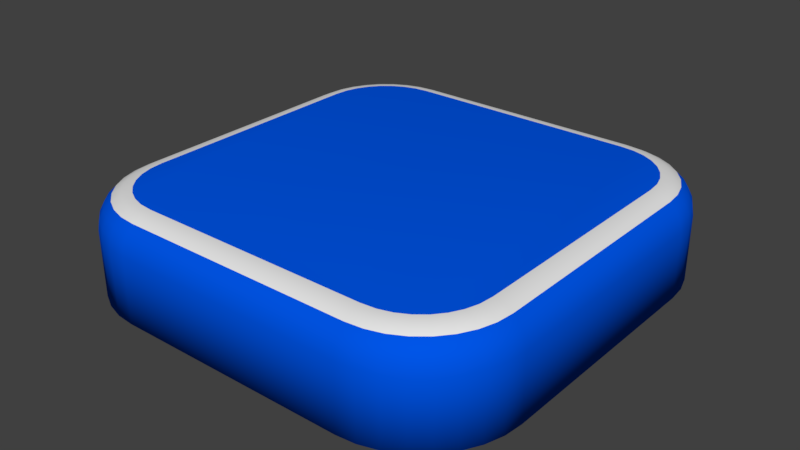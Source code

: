 # Source: stage_square.blend  (saved by Blender 2.79.0; exported with 4.5.12 LTS)
import bpy
from mathutils import Matrix  # noqa: F401  (used for matrix-valued properties, if any)

bpy.ops.wm.read_factory_settings(use_empty=True)
scene = bpy.context.scene
scene.name = 'Scene'

# ---- collections
col_collection_1 = bpy.data.collections.new('Collection 1'); scene.collection.children.link(col_collection_1)

# ---- materials (node trees are filled in below, after node groups)
mat_material = bpy.data.materials.new('Material')
mat_material.alpha_threshold = 0.0
mat_material.use_transparent_shadow = False
mat_material.diffuse_color = (0.0001748, 0.09157, 0.8, 1.0)
mat_material.roughness = 0.5
mat_material.line_color = (0.0, 0.0, 0.0, 1.0)
mat_material_001 = bpy.data.materials.new('Material.001')
mat_material_001.alpha_threshold = 0.0
mat_material_001.use_transparent_shadow = False
mat_material_001.roughness = 0.5

# ---- material node trees

# ---- world
world_world = bpy.data.worlds.new('World'); scene.world = world_world
world_world.color = (0.05088, 0.05088, 0.05088)
world_world.use_sun_shadow = False
world_world.sun_shadow_jitter_overblur = 0.0
world_world.cycles.sampling_method = 'MANUAL'

# ---- meshes
me_cube = bpy.data.meshes.new('Cube')
me_cube.from_pydata([(1.092, 2.0, -0.449), (2.0, 1.092, -0.449), (1.269, 1.983, -0.449), (1.439, 1.931, -0.449), (1.596, 1.847, -0.449), (1.734, 1.734, -0.449), (1.847, 1.596, -0.449), (1.931, 1.439, -0.449), (1.983, 1.269, -0.449), (2.0, -1.092, -0.449), (1.092, -2.0, -0.449), (1.983, -1.269, -0.449), (1.931, -1.439, -0.449), (1.847, -1.596, -0.449), (1.734, -1.734, -0.449), (1.596, -1.847, -0.449), (1.439, -1.931, -0.449), (1.269, -1.983, -0.449), (-1.092, -2.0, -0.449), (-2.0, -1.092, -0.449), (-1.269, -1.983, -0.449), (-1.439, -1.931, -0.449), (-1.596, -1.847, -0.449), (-1.734, -1.734, -0.449), (-1.847, -1.596, -0.449), (-1.931, -1.439, -0.449), (-1.983, -1.269, -0.449), (-2.0, 1.092, -0.449), (-1.092, 2.0, -0.449), (-1.983, 1.269, -0.449), (-1.931, 1.439, -0.449), (-1.847, 1.596, -0.449), (-1.734, 1.734, -0.449), (-1.596, 1.847, -0.449), (-1.439, 1.931, -0.449), (-1.269, 1.983, -0.449), (1.704, 1.077, 0.449), (2.0, 1.092, 0.1532), (1.796, 1.082, 0.4345), (1.878, 1.086, 0.3925), (1.943, 1.089, 0.3271), (1.986, 1.091, 0.2446), (1.077, 1.704, 0.449), (1.092, 2.0, 0.1532), (1.082, 1.796, 0.4345), (1.086, 1.878, 0.3925), (1.089, 1.943, 0.3271), (1.091, 1.986, 0.2446), (1.691, 1.211, 0.449), (1.983, 1.269, 0.1532), (1.781, 1.229, 0.4345), (1.862, 1.245, 0.3925), (1.927, 1.258, 0.3271), (1.968, 1.266, 0.2446), (1.656, 1.326, 0.449), (1.931, 1.439, 0.1532), (1.741, 1.361, 0.4345), (1.818, 1.392, 0.3925), (1.878, 1.418, 0.3271), (1.917, 1.434, 0.2446), (1.6, 1.431, 0.449), (1.847, 1.596, 0.1532), (1.676, 1.482, 0.4345), (1.745, 1.528, 0.3925), (1.8, 1.565, 0.3271), (1.835, 1.588, 0.2446), (1.524, 1.524, 0.449), (1.734, 1.734, 0.1532), (1.589, 1.589, 0.4345), (1.647, 1.647, 0.3925), (1.694, 1.694, 0.3271), (1.724, 1.724, 0.2446), (1.431, 1.6, 0.449), (1.596, 1.847, 0.1532), (1.482, 1.676, 0.4345), (1.528, 1.745, 0.3925), (1.565, 1.8, 0.3271), (1.588, 1.835, 0.2446), (1.326, 1.656, 0.449), (1.439, 1.931, 0.1532), (1.361, 1.741, 0.4345), (1.392, 1.818, 0.3925), (1.418, 1.878, 0.3271), (1.434, 1.917, 0.2446), (1.211, 1.691, 0.449), (1.269, 1.983, 0.1532), (1.229, 1.781, 0.4345), (1.245, 1.862, 0.3925), (1.258, 1.927, 0.3271), (1.266, 1.968, 0.2446), (1.077, -1.704, 0.449), (1.092, -2.0, 0.1532), (1.082, -1.796, 0.4345), (1.086, -1.878, 0.3925), (1.089, -1.943, 0.3271), (1.091, -1.986, 0.2446), (1.704, -1.077, 0.449), (2.0, -1.092, 0.1532), (1.796, -1.082, 0.4345), (1.878, -1.086, 0.3925), (1.943, -1.089, 0.3271), (1.986, -1.091, 0.2446), (1.211, -1.691, 0.449), (1.269, -1.983, 0.1532), (1.229, -1.781, 0.4345), (1.245, -1.862, 0.3925), (1.258, -1.927, 0.3271), (1.266, -1.968, 0.2446), (1.326, -1.656, 0.449), (1.439, -1.931, 0.1532), (1.361, -1.741, 0.4345), (1.392, -1.818, 0.3925), (1.418, -1.878, 0.3271), (1.434, -1.917, 0.2446), (1.431, -1.6, 0.449), (1.596, -1.847, 0.1532), (1.482, -1.676, 0.4345), (1.528, -1.745, 0.3925), (1.565, -1.8, 0.3271), (1.588, -1.835, 0.2446), (1.524, -1.524, 0.449), (1.734, -1.734, 0.1532), (1.589, -1.589, 0.4345), (1.647, -1.647, 0.3925), (1.694, -1.694, 0.3271), (1.724, -1.724, 0.2446), (1.6, -1.431, 0.449), (1.847, -1.596, 0.1532), (1.676, -1.482, 0.4345), (1.745, -1.528, 0.3925), (1.8, -1.565, 0.3271), (1.835, -1.588, 0.2446), (1.656, -1.326, 0.449), (1.931, -1.439, 0.1532), (1.741, -1.361, 0.4345), (1.818, -1.392, 0.3925), (1.878, -1.418, 0.3271), (1.917, -1.434, 0.2446), (1.691, -1.211, 0.449), (1.983, -1.269, 0.1532), (1.781, -1.229, 0.4345), (1.862, -1.245, 0.3925), (1.927, -1.258, 0.3271), (1.968, -1.266, 0.2446), (-1.704, -1.077, 0.449), (-2.0, -1.092, 0.1532), (-1.796, -1.082, 0.4345), (-1.878, -1.086, 0.3925), (-1.943, -1.089, 0.3271), (-1.986, -1.091, 0.2446), (-1.077, -1.704, 0.449), (-1.092, -2.0, 0.1532), (-1.082, -1.796, 0.4345), (-1.086, -1.878, 0.3925), (-1.089, -1.943, 0.3271), (-1.091, -1.986, 0.2446), (-1.691, -1.211, 0.449), (-1.983, -1.269, 0.1532), (-1.781, -1.229, 0.4345), (-1.862, -1.245, 0.3925), (-1.927, -1.258, 0.3271), (-1.968, -1.266, 0.2446), (-1.656, -1.326, 0.449), (-1.931, -1.439, 0.1532), (-1.741, -1.361, 0.4345), (-1.818, -1.392, 0.3925), (-1.878, -1.418, 0.3271), (-1.917, -1.434, 0.2446), (-1.6, -1.431, 0.449), (-1.847, -1.596, 0.1532), (-1.676, -1.482, 0.4345), (-1.745, -1.528, 0.3925), (-1.8, -1.565, 0.3271), (-1.835, -1.588, 0.2446), (-1.524, -1.524, 0.449), (-1.734, -1.734, 0.1532), (-1.589, -1.589, 0.4345), (-1.647, -1.647, 0.3925), (-1.694, -1.694, 0.3271), (-1.724, -1.724, 0.2446), (-1.431, -1.6, 0.449), (-1.596, -1.847, 0.1532), (-1.482, -1.676, 0.4345), (-1.528, -1.745, 0.3925), (-1.565, -1.8, 0.3271), (-1.588, -1.835, 0.2446), (-1.326, -1.656, 0.449), (-1.439, -1.931, 0.1532), (-1.361, -1.741, 0.4345), (-1.392, -1.818, 0.3925), (-1.418, -1.878, 0.3271), (-1.434, -1.917, 0.2446), (-1.211, -1.691, 0.449), (-1.269, -1.983, 0.1532), (-1.229, -1.781, 0.4345), (-1.245, -1.862, 0.3925), (-1.258, -1.927, 0.3271), (-1.266, -1.968, 0.2446), (-1.077, 1.704, 0.449), (-1.092, 2.0, 0.1532), (-1.082, 1.796, 0.4345), (-1.086, 1.878, 0.3925), (-1.089, 1.943, 0.3271), (-1.091, 1.986, 0.2446), (-1.704, 1.077, 0.449), (-2.0, 1.092, 0.1532), (-1.796, 1.082, 0.4345), (-1.878, 1.086, 0.3925), (-1.943, 1.089, 0.3271), (-1.986, 1.091, 0.2446), (-1.211, 1.691, 0.449), (-1.269, 1.983, 0.1532), (-1.229, 1.781, 0.4345), (-1.245, 1.862, 0.3925), (-1.258, 1.927, 0.3271), (-1.266, 1.968, 0.2446), (-1.326, 1.656, 0.449), (-1.439, 1.931, 0.1532), (-1.361, 1.741, 0.4345), (-1.392, 1.818, 0.3925), (-1.418, 1.878, 0.3271), (-1.434, 1.917, 0.2446), (-1.431, 1.6, 0.449), (-1.596, 1.847, 0.1532), (-1.482, 1.676, 0.4345), (-1.528, 1.745, 0.3925), (-1.565, 1.8, 0.3271), (-1.588, 1.835, 0.2446), (-1.524, 1.524, 0.449), (-1.734, 1.734, 0.1532), (-1.589, 1.589, 0.4345), (-1.647, 1.647, 0.3925), (-1.694, 1.694, 0.3271), (-1.724, 1.724, 0.2446), (-1.6, 1.431, 0.449), (-1.847, 1.596, 0.1532), (-1.676, 1.482, 0.4345), (-1.745, 1.528, 0.3925), (-1.8, 1.565, 0.3271), (-1.835, 1.588, 0.2446), (-1.656, 1.326, 0.449), (-1.931, 1.439, 0.1532), (-1.741, 1.361, 0.4345), (-1.818, 1.392, 0.3925), (-1.878, 1.418, 0.3271), (-1.917, 1.434, 0.2446), (-1.691, 1.211, 0.449), (-1.983, 1.269, 0.1532), (-1.781, 1.229, 0.4345), (-1.862, 1.245, 0.3925), (-1.927, 1.258, 0.3271), (-1.968, 1.266, 0.2446)], [], [(7, 55, 49, 8), (0, 2, 3, 4, 5, 6, 7, 8, 1, 9, 11, 12, 13, 14, 15, 16, 17, 10, 18, 20, 21, 22, 23, 24, 25, 26, 19, 27, 29, 30, 31, 32, 33, 34, 35, 28), (18, 151, 193, 20), (0, 43, 85, 2), (9, 97, 139, 11), (43, 0, 28, 199), (17, 103, 91, 10), (2, 85, 79, 3), (3, 79, 73, 4), (4, 73, 67, 5), (5, 67, 61, 6), (6, 61, 55, 7), (1, 37, 97, 9), (16, 109, 103, 17), (26, 157, 145, 19), (11, 139, 133, 12), (12, 133, 127, 13), (13, 127, 121, 14), (14, 121, 115, 15), (15, 115, 109, 16), (10, 91, 151, 18), (25, 163, 157, 26), (35, 211, 199, 28), (20, 193, 187, 21), (21, 187, 181, 22), (22, 181, 175, 23), (23, 175, 169, 24), (24, 169, 163, 25), (19, 145, 205, 27), (34, 217, 211, 35), (29, 247, 241, 30), (30, 241, 235, 31), (31, 235, 229, 32), (32, 229, 223, 33), (33, 223, 217, 34), (27, 205, 247, 29), (36, 48, 54, 60, 66, 72, 78, 84, 42, 198, 210, 216, 222, 228, 234, 240, 246, 204, 144, 156, 162, 168, 174, 180, 186, 192, 150, 90, 102, 108, 114, 120, 126, 132, 138, 96), (42, 84, 86, 44), (44, 86, 87, 45), (45, 87, 88, 46), (46, 88, 89, 47), (47, 89, 85, 43), (84, 78, 80, 86), (86, 80, 81, 87), (87, 81, 82, 88), (88, 82, 83, 89), (89, 83, 79, 85), (78, 72, 74, 80), (80, 74, 75, 81), (81, 75, 76, 82), (82, 76, 77, 83), (83, 77, 73, 79), (72, 66, 68, 74), (74, 68, 69, 75), (75, 69, 70, 76), (76, 70, 71, 77), (77, 71, 67, 73), (66, 60, 62, 68), (68, 62, 63, 69), (69, 63, 64, 70), (70, 64, 65, 71), (71, 65, 61, 67), (60, 54, 56, 62), (62, 56, 57, 63), (63, 57, 58, 64), (64, 58, 59, 65), (65, 59, 55, 61), (54, 48, 50, 56), (56, 50, 51, 57), (57, 51, 52, 58), (58, 52, 53, 59), (59, 53, 49, 55), (48, 36, 38, 50), (50, 38, 39, 51), (51, 39, 40, 52), (52, 40, 41, 53), (53, 41, 37, 49), (96, 138, 140, 98), (98, 140, 141, 99), (99, 141, 142, 100), (100, 142, 143, 101), (101, 143, 139, 97), (138, 132, 134, 140), (140, 134, 135, 141), (141, 135, 136, 142), (142, 136, 137, 143), (143, 137, 133, 139), (132, 126, 128, 134), (134, 128, 129, 135), (135, 129, 130, 136), (136, 130, 131, 137), (137, 131, 127, 133), (126, 120, 122, 128), (128, 122, 123, 129), (129, 123, 124, 130), (130, 124, 125, 131), (131, 125, 121, 127), (120, 114, 116, 122), (122, 116, 117, 123), (123, 117, 118, 124), (124, 118, 119, 125), (125, 119, 115, 121), (114, 108, 110, 116), (116, 110, 111, 117), (117, 111, 112, 118), (118, 112, 113, 119), (119, 113, 109, 115), (108, 102, 104, 110), (110, 104, 105, 111), (111, 105, 106, 112), (112, 106, 107, 113), (113, 107, 103, 109), (102, 90, 92, 104), (104, 92, 93, 105), (105, 93, 94, 106), (106, 94, 95, 107), (107, 95, 91, 103), (150, 192, 194, 152), (152, 194, 195, 153), (153, 195, 196, 154), (154, 196, 197, 155), (155, 197, 193, 151), (192, 186, 188, 194), (194, 188, 189, 195), (195, 189, 190, 196), (196, 190, 191, 197), (197, 191, 187, 193), (186, 180, 182, 188), (188, 182, 183, 189), (189, 183, 184, 190), (190, 184, 185, 191), (191, 185, 181, 187), (180, 174, 176, 182), (182, 176, 177, 183), (183, 177, 178, 184), (184, 178, 179, 185), (185, 179, 175, 181), (174, 168, 170, 176), (176, 170, 171, 177), (177, 171, 172, 178), (178, 172, 173, 179), (179, 173, 169, 175), (168, 162, 164, 170), (170, 164, 165, 171), (171, 165, 166, 172), (172, 166, 167, 173), (173, 167, 163, 169), (162, 156, 158, 164), (164, 158, 159, 165), (165, 159, 160, 166), (166, 160, 161, 167), (167, 161, 157, 163), (156, 144, 146, 158), (158, 146, 147, 159), (159, 147, 148, 160), (160, 148, 149, 161), (161, 149, 145, 157), (204, 246, 248, 206), (206, 248, 249, 207), (207, 249, 250, 208), (208, 250, 251, 209), (209, 251, 247, 205), (246, 240, 242, 248), (248, 242, 243, 249), (249, 243, 244, 250), (250, 244, 245, 251), (251, 245, 241, 247), (240, 234, 236, 242), (242, 236, 237, 243), (243, 237, 238, 244), (244, 238, 239, 245), (245, 239, 235, 241), (234, 228, 230, 236), (236, 230, 231, 237), (237, 231, 232, 238), (238, 232, 233, 239), (239, 233, 229, 235), (228, 222, 224, 230), (230, 224, 225, 231), (231, 225, 226, 232), (232, 226, 227, 233), (233, 227, 223, 229), (222, 216, 218, 224), (224, 218, 219, 225), (225, 219, 220, 226), (226, 220, 221, 227), (227, 221, 217, 223), (216, 210, 212, 218), (218, 212, 213, 219), (219, 213, 214, 220), (220, 214, 215, 221), (221, 215, 211, 217), (210, 198, 200, 212), (212, 200, 201, 213), (213, 201, 202, 214), (214, 202, 203, 215), (215, 203, 199, 211), (36, 96, 98, 38), (38, 98, 99, 39), (39, 99, 100, 40), (40, 100, 101, 41), (41, 101, 97, 37), (198, 42, 44, 200), (200, 44, 45, 201), (201, 45, 46, 202), (202, 46, 47, 203), (203, 47, 43, 199), (90, 150, 152, 92), (92, 152, 153, 93), (93, 153, 154, 94), (94, 154, 155, 95), (95, 155, 151, 91), (144, 204, 206, 146), (146, 206, 207, 147), (147, 207, 208, 148), (148, 208, 209, 149), (149, 209, 205, 145), (8, 49, 37, 1)])
me_cube.polygons.foreach_set('use_smooth', [True] * 218)
me_cube.polygons.foreach_set('material_index', [0, 0, 0, 0, 0, 0, 0, 0, 0, 0, 0, 0, 0, 0, 0, 0, 0, 0, 0, 0, 0, 0, 0, 0, 0, 0, 0, 0, 0, 0, 0, 0, 0, 0, 0, 0, 0, 1, 1, 0, 0, 0, 1, 1, 0, 0, 0, 1, 1, 0, 0, 0, 1, 1, 0, 0, 0, 1, 1, 0, 0, 0, 1, 1, 0, 0, 0, 1, 1, 0, 0, 0, 1, 1, 0, 0, 0, 1, 1, 0, 0, 0, 1, 1, 0, 0, 0, 1, 1, 0, 0, 0, 1, 1, 0, 0, 0, 1, 1, 0, 0, 0, 1, 1, 0, 0, 0, 1, 1, 0, 0, 0, 1, 1, 0, 0, 0, 1, 1, 0, 0, 0, 1, 1, 0, 0, 0, 1, 1, 0, 0, 0, 1, 1, 0, 0, 0, 1, 1, 0, 0, 0, 1, 1, 0, 0, 0, 1, 1, 0, 0, 0, 1, 1, 0, 0, 0, 1, 1, 0, 0, 0, 1, 1, 0, 0, 0, 1, 1, 0, 0, 0, 1, 1, 0, 0, 0, 1, 1, 0, 0, 0, 1, 1, 0, 0, 0, 1, 1, 0, 0, 0, 1, 1, 0, 0, 0, 1, 1, 0, 0, 0, 1, 1, 0, 0, 0, 1, 1, 0, 0, 0, 1, 1, 0, 0, 0, 0])
me_cube.materials.append(mat_material)
me_cube.materials.append(mat_material_001)
me_cube.use_remesh_preserve_volume = False
me_cube.use_remesh_preserve_attributes = False
me_cube.use_mirror_vertex_groups = False
me_cube.update()

# ---- objects
ob_cube = bpy.data.objects.new('Cube', me_cube)

# ---- transforms, parenting, visibility, modifiers, constraints
ob_cube.location = (0.0, 0.0, 0.0)
ob_cube.lock_rotations_4d = False
ob_cube.empty_display_type = 'ARROWS'
ob_cube.lineart.crease_threshold = 0.0

# ---- collection membership
col_collection_1.objects.link(ob_cube)

# ---- scene / render settings (as saved in the file)
scene.frame_start = 1; scene.frame_end = 250; scene.frame_set(1)
scene.render.engine = 'BLENDER_EEVEE_NEXT'
scene.render.resolution_percentage = 50
scene.render.dither_intensity = 0.0
scene.cycles.use_denoising = False
scene.cycles.samples = 128
scene.cycles.sampling_pattern = 'TABULATED_SOBOL'
scene.cycles.use_adaptive_sampling = False
scene.cycles.use_light_tree = False
scene.cycles.blur_glossy = 0.0
scene.cycles.sample_clamp_indirect = 0.0
scene.view_settings.view_transform = 'Standard'
bpy.context.view_layer.update()

# ---- added for rendering (the .blend has no active camera and no usable light): camera, sun
cam_auto = bpy.data.cameras.new('AutoCamera')
cam_auto.lens = 50.0
cam_auto.sensor_width = 36.0
cam_auto.clip_end = 1000.0
ob_auto_camera = bpy.data.objects.new('AutoCamera', cam_auto)
scene.collection.objects.link(ob_auto_camera)
ob_auto_camera.location = (5.2994, -6.35928, 4.23952)
ob_auto_camera.rotation_euler = (1.09748, -7.21219e-08, 0.694738)
scene.camera = ob_auto_camera
light_auto_sun = bpy.data.lights.new('AutoSun', 'SUN')
light_auto_sun.energy = 3.0
light_auto_sun.angle = 0.0523599
ob_auto_sun = bpy.data.objects.new('AutoSun', light_auto_sun)
scene.collection.objects.link(ob_auto_sun)
ob_auto_sun.rotation_euler = (0.872665, 0.174533, 0.523599)
bpy.context.view_layer.update()
